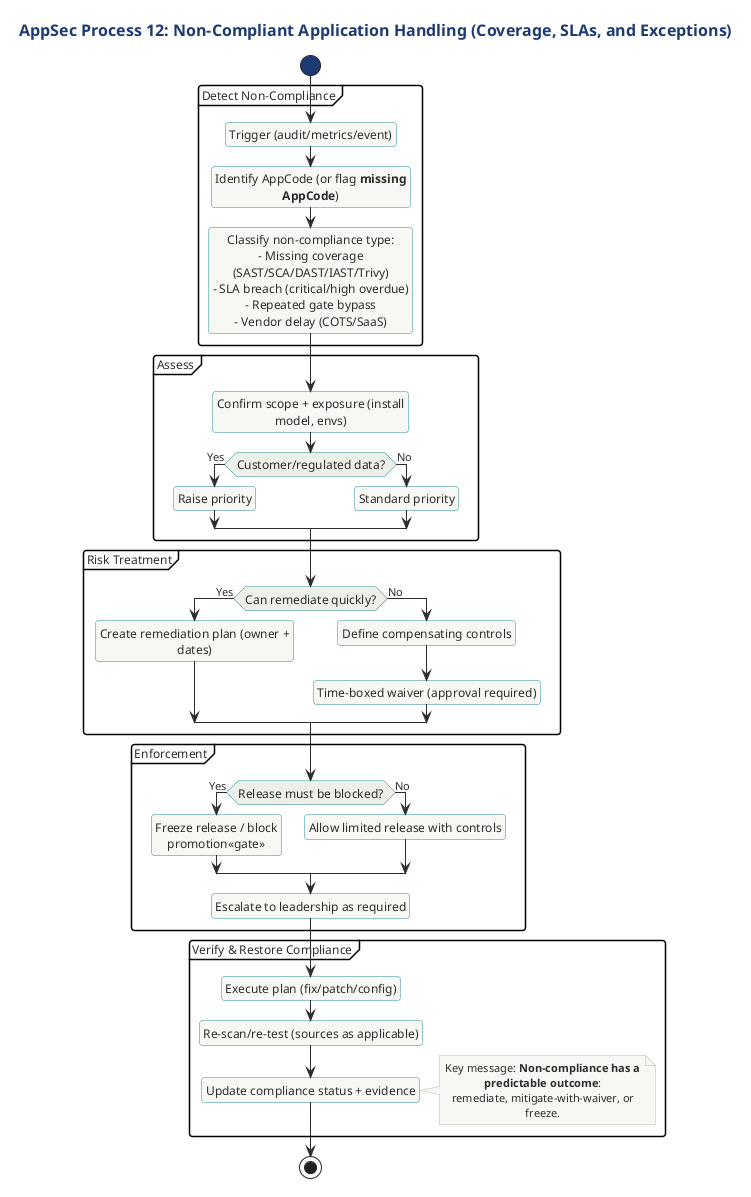

The diagram above was rendered by PlantUML. Its source (embedded in the PNG):
@startuml
!include ../../../../../tooling/styles/plantuml/behavioral/activity-diagram-style.iuml
!include ../../../../../tooling/styles/plantuml/behavioral/activity-diagram-style.iuml

title AppSec Process 12: Non-Compliant Application Handling (Coverage, SLAs, and Exceptions)

' Purpose: Provide a clear, enforceable path when an application is non-compliant
'          (missing scans, missing AppCode, overdue criticals, repeated gate bypass).

start

partition "Detect Non-Compliance" {
  :Trigger (audit/metrics/event);
  :Identify AppCode (or flag **missing AppCode**);
  :Classify non-compliance type:
  - Missing coverage (SAST/SCA/DAST/IAST/Trivy)
  - SLA breach (critical/high overdue)
  - Repeated gate bypass
  - Vendor delay (COTS/SaaS);
}

partition "Assess" {
  :Confirm scope + exposure (install model, envs);
  if (Customer/regulated data?) then (Yes)
    :Raise priority;
  else (No)
    :Standard priority;
  endif
}

partition "Risk Treatment" {
  if (Can remediate quickly?) then (Yes)
    :Create remediation plan (owner + dates);
  else (No)
    :Define compensating controls;
    :Time-boxed waiver (approval required);
  endif
}

partition "Enforcement" {
  if (Release must be blocked?) then (Yes)
    :Freeze release / block promotion<<gate>>;
  else (No)
    :Allow limited release with controls;
  endif
  :Escalate to leadership as required;
}

partition "Verify & Restore Compliance" {
  :Execute plan (fix/patch/config);
  :Re-scan/re-test (sources as applicable);
  :Update compliance status + evidence;
}

note right
Key message: **Non-compliance has a predictable outcome**:
remediate, mitigate-with-waiver, or freeze.
end note

stop
@enduml